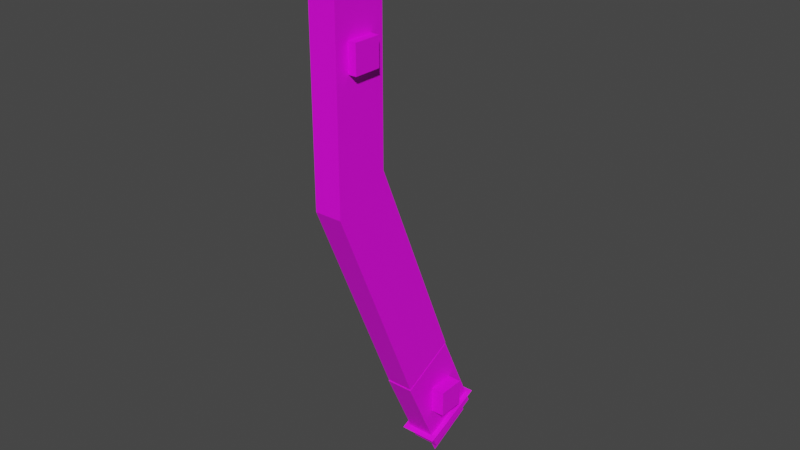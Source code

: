 # Source: ahsokaRebel.blend  (saved by Blender 2.92.15; exported with 4.5.12 LTS)
import bpy
from mathutils import Matrix  # noqa: F401  (used for matrix-valued properties, if any)

bpy.ops.wm.read_factory_settings(use_empty=True)
scene = bpy.context.scene
scene.name = 'Scene'

# ---- collections
col_collection = bpy.data.collections.new('Collection'); scene.collection.children.link(col_collection)

# ---- images (referenced by path relative to the original .blend; pixels are not part of the script)
import os
ASSET_DIR = os.environ.get("B2B_ASSET_DIR", "")  # directory of the original .blend (textures are referenced by path, not embedded)
HERE = os.path.dirname(os.path.abspath(__file__))  # packed textures are extracted next to this script under _unpacked/

def load_image(name, relpath, width, height, colorspace="sRGB"):
    """Load a texture the original file referenced (path relative to the .blend, or extracted next to this script)."""
    p = next((c for c in (os.path.join(HERE, relpath), os.path.join(ASSET_DIR, relpath)) if relpath and os.path.exists(c)), "")
    if p:
        img = bpy.data.images.load(p, check_existing=True)
        img.name = name
    else:  # same state as the original file: an image datablock whose file is absent (Cycles renders it pink)
        img = bpy.data.images.new(name, width, height)
        img.source = "FILE"
        img.filepath = "//" + (relpath or name)
    img.colorspace_settings.name = colorspace
    return img
img_ahsokarebel_png = load_image('ahsokaRebel.png', 'ahsokaRebel.png', 1024, 1024, 'sRGB')

# ---- materials (node trees are filled in below, after node groups)
mat_material_001 = bpy.data.materials.new('Material.001')
mat_material_001.use_transparent_shadow = False

# ---- material node trees
mat_material_001.use_nodes = True; mat_material_001.node_tree.nodes.clear()
_N = mat_material_001.node_tree.nodes; _L = mat_material_001.node_tree.links
n0 = _N.new('ShaderNodeBsdfPrincipled'); n0.name = 'Principled BSDF'; n0.location = (10, 300)
n0.distribution = 'GGX'
n0.subsurface_method = 'BURLEY'
n0.inputs[3].default_value = 1.45
n0.inputs[27].default_value = (0.0, 0.0, 0.0, 1.0)
n0.inputs[28].default_value = 1.0
n1 = _N.new('ShaderNodeOutputMaterial'); n1.name = 'Material Output'; n1.location = (300, 300)
n2 = _N.new('ShaderNodeTexImage'); n2.name = 'Image Texture'; n2.location = (-280, 280)
n2.image = img_ahsokarebel_png
n2.interpolation = 'Closest'
_L.new(n0.outputs[0], n1.inputs[0])
_L.new(n2.outputs[0], n0.inputs[0])
n1.is_active_output = True

# ---- world
world_world = bpy.data.worlds.new('World'); scene.world = world_world
world_world.use_nodes = True; world_world.node_tree.nodes.clear()
_N = world_world.node_tree.nodes; _L = world_world.node_tree.links
n0 = _N.new('ShaderNodeOutputWorld'); n0.name = 'World Output'; n0.location = (300, 300)
n1 = _N.new('ShaderNodeBackground'); n1.name = 'Background'; n1.location = (10, 300)
n1.inputs[0].default_value = (0.05088, 0.05088, 0.05088, 1.0)
_L.new(n1.outputs[0], n0.inputs[0])
n0.is_active_output = True
world_world.color = (0.05088, 0.05088, 0.05088)
world_world.use_sun_shadow = False
world_world.sun_shadow_jitter_overblur = 0.0

# ---- meshes
me_cube_026 = bpy.data.meshes.new('Cube.026')
me_cube_026.from_pydata([(-0.5187, -1.744, -2.188), (-0.5187, -1.744, 5.625), (-0.5187, 0.3397, -1.146), (-0.5187, 0.3397, 5.625), (0.523, -1.744, -2.188), (0.523, -1.744, 5.625), (0.523, 0.3397, -1.146), (0.523, 0.3397, 5.625), (-0.5187, 1.767, -10.52), (-0.5187, 3.85, -9.48), (0.523, 1.767, -10.52), (0.523, 3.85, -9.48), (0.523, -1.223, 2.5), (0.523, -1.223, 3.542), (0.523, -0.1812, 2.5), (0.523, -0.1812, 3.542), (0.8355, -1.223, 2.5), (0.8355, -1.223, 3.542), (0.8355, -0.1812, 2.5), (0.8355, -0.1812, 3.542)], [], [(0, 1, 3, 2), (2, 3, 7, 6), (6, 7, 5, 4), (4, 5, 1, 0), (2, 6, 11, 9), (7, 3, 1, 5), (9, 11, 10, 8), (0, 2, 9, 8), (6, 4, 10, 11), (4, 0, 8, 10), (12, 13, 15, 14), (14, 15, 19, 18), (18, 19, 17, 16), (16, 17, 13, 12), (14, 18, 16, 12), (19, 15, 13, 17)])
_uv = me_cube_026.uv_layers.new(name='UVMap')
_uv.uv.foreach_set('vector', [0.1562, 0.75, 0.1562, 1.0, 0.09375, 1.0, 0.09375, 0.7812, 0.09375, 0.7812, 0.09375, 1.0, 0.0625, 1.0, 0.0625, 0.7812, 0.0625, 0.7812, 0.0625, 1.0, 0.0, 1.0, 0.0, 0.75, 0.1875, 0.75, 0.1875, 1.0, 0.1562, 1.0, 0.1562, 0.75, 0.09375, 0.6875, 0.0625, 0.6875, 0.0625, 0.4375, 0.09375, 0.4375, 1.0, 1.0, 1.0, 1.0, 1.0, 1.0, 1.0, 1.0, 1.0, 1.0, 1.0, 1.0, 1.0, 1.0, 1.0, 1.0, 0.1562, 0.6875, 0.09375, 0.6875, 0.09375, 0.4375, 0.1562, 0.4375, 0.0625, 0.6875, 0.0, 0.6875, 0.0, 0.4375, 0.0625, 0.4375, 0.1875, 0.6875, 0.1562, 0.6875, 0.1562, 0.4375, 0.1875, 0.4375, 1.0, 1.0, 1.0, 1.0, 1.0, 1.0, 1.0, 1.0, 0.25, 0.875, 0.25, 0.9062, 0.2812, 0.9062, 0.2812, 0.875, 0.2812, 0.875, 0.2812, 0.9062, 0.3125, 0.9062, 0.3125, 0.875, 0.3125, 0.875, 0.3125, 0.9062, 0.3438, 0.9062, 0.3438, 0.875, 0.2812, 0.8438, 0.2812, 0.875, 0.3125, 0.875, 0.3125, 0.8438, 0.2812, 0.9062, 0.2812, 0.9375, 0.3125, 0.9375, 0.3125, 0.9062])
me_cube_026.materials.append(mat_material_001)
me_cube_026.use_remesh_fix_poles = True
me_cube_026.use_remesh_preserve_attributes = False
me_cube_026.use_mirror_vertex_groups = False
me_cube_026.update()
me_cube_025 = bpy.data.meshes.new('Cube.025')
me_cube_025.from_pydata([(-0.2994, -0.5987, -0.3989), (-0.2994, -0.5987, 0.1998), (-0.2994, 0.5987, -0.3989), (-0.2994, 0.5987, 0.1998), (0.2994, -0.5987, -0.3989), (0.2994, -0.5987, 0.1998), (0.2994, 0.5987, -0.3989), (0.2994, 0.5987, 0.1998), (-0.5987, -0.8981, -0.3989), (-0.5987, 0.8981, -0.3989), (0.5987, -0.8981, -0.3989), (0.5987, 0.8981, -0.3989), (-0.5388, -0.5388, -0.3145), (-0.5388, -0.5388, 0.2243), (-0.5388, 0.5388, -0.3145), (-0.5388, 0.5388, 0.2243), (0.5388, -0.5388, -0.3145), (0.5388, -0.5388, 0.2243), (0.5388, 0.5388, -0.3145), (0.5388, 0.5388, 0.2243), (-0.2994, -0.2994, 0.2243), (-0.2994, 0.2994, 0.2243), (0.2994, 0.2994, 0.2243), (0.2994, -0.2994, 0.2243), (-0.2994, -0.2994, 0.4638), (-0.2994, 0.2994, 0.4638), (0.2994, 0.2994, 0.4638), (0.2994, -0.2994, 0.4638)], [], [(0, 1, 3, 2), (2, 3, 7, 6), (6, 7, 5, 4), (4, 5, 1, 0), (14, 15, 19, 18), (7, 3, 1, 5), (2, 6, 4, 0), (12, 13, 15, 14), (18, 19, 17, 16), (8, 10, 11, 9), (16, 17, 13, 12), (14, 18, 16, 12), (15, 13, 20, 21), (19, 15, 21, 22), (13, 17, 23, 20), (17, 19, 22, 23), (22, 21, 25, 26), (26, 25, 24, 27), (20, 23, 27, 24), (21, 20, 24, 25), (23, 22, 26, 27)])
_uv = me_cube_025.uv_layers.new(name='UVMap')
_uv.uv.foreach_set('vector', [0.625, 0.9062, 0.6562, 0.9062, 0.6562, 0.9688, 0.625, 0.9688, 0.6562, 1.0, 0.6562, 0.9688, 0.6875, 0.9688, 0.6875, 1.0, 0.7188, 0.9688, 0.6875, 0.9688, 0.6875, 0.9062, 0.7188, 0.9062, 0.6875, 0.875, 0.6875, 0.9062, 0.6562, 0.9062, 0.6562, 0.875, 0.5, 0.8438, 0.5, 0.8125, 0.5625, 0.8125, 0.5625, 0.8438, 0.6875, 0.9688, 0.6562, 0.9688, 0.6562, 0.9062, 0.6875, 0.9062, 1.0, 1.0, 1.0, 1.0, 1.0, 1.0, 1.0, 1.0, 0.4688, 0.75, 0.5, 0.75, 0.5, 0.8125, 0.4688, 0.8125, 0.5938, 0.8125, 0.5625, 0.8125, 0.5625, 0.75, 0.5938, 0.75, 0.4688, 1.0, 0.4688, 0.9375, 0.5625, 0.9375, 0.5625, 1.0, 0.5625, 0.7188, 0.5625, 0.75, 0.5, 0.75, 0.5, 0.7188, 0.5, 0.6562, 0.5625, 0.6562, 0.5625, 0.7188, 0.5, 0.7188, 0.5, 0.8125, 0.5, 0.75, 0.5156, 0.7656, 0.5156, 0.7969, 0.5625, 0.8125, 0.5, 0.8125, 0.5156, 0.7969, 0.5469, 0.7969, 0.5, 0.75, 0.5625, 0.75, 0.5469, 0.7656, 0.5156, 0.7656, 0.5625, 0.75, 0.5625, 0.8125, 0.5469, 0.7969, 0.5469, 0.7656, 0.6875, 0.8438, 0.6562, 0.8438, 0.6562, 0.8125, 0.6875, 0.8125, 0.6875, 0.8125, 0.6562, 0.8125, 0.6562, 0.7812, 0.6875, 0.7812, 0.6562, 0.75, 0.6875, 0.75, 0.6875, 0.7812, 0.6562, 0.7812, 0.625, 0.8125, 0.625, 0.7812, 0.6562, 0.7812, 0.6562, 0.8125, 0.7188, 0.7812, 0.7188, 0.8125, 0.6875, 0.8125, 0.6875, 0.7812])
me_cube_025.materials.append(mat_material_001)
me_cube_025.use_remesh_fix_poles = True
me_cube_025.use_remesh_preserve_attributes = False
me_cube_025.use_mirror_vertex_groups = False
me_cube_025.update()
me_cube_027 = bpy.data.meshes.new('Cube.027')
me_cube_027.from_pydata([(-0.4793, -0.4527, -1.601), (-0.4793, -1.95, 1.602), (-0.4793, 1.464, -0.6423), (-0.4793, -0.03305, 2.561), (0.4792, -0.4527, -1.601), (0.4792, -1.95, 1.602), (0.4792, 1.464, -0.6423), (0.4792, -0.03305, 2.561), (-0.6709, -0.9214, -1.072), (0.6709, -0.9214, -1.072), (-0.6709, 1.379, -0.1134), (0.6709, 1.379, -0.1134), (0.4792, -0.7255, 0.09273), (0.4792, -0.7255, 1.051), (0.4792, 0.2329, 0.09273), (0.4792, 0.2329, 1.051), (0.9585, -0.7255, 0.09273), (0.9585, -0.7255, 1.051), (0.9585, 0.2329, 0.09273), (0.9585, 0.2329, 1.051), (-6.188e-06, -0.322, -1.509), (-8.095e-06, 0.1049, -2.367), (-6.188e-06, 1.394, -0.6551), (-8.095e-06, 1.821, -1.513)], [], [(0, 1, 3, 2), (2, 3, 7, 6), (6, 7, 5, 4), (4, 5, 1, 0), (2, 6, 4, 0), (7, 3, 1, 5), (8, 9, 11, 10), (12, 13, 15, 14), (14, 15, 19, 18), (18, 19, 17, 16), (16, 17, 13, 12), (14, 18, 16, 12), (19, 15, 13, 17), (20, 21, 23, 22)])
_uv = me_cube_027.uv_layers.new(name='UVMap')
_uv.uv.foreach_set('vector', [0.1562, 0.2188, 0.1562, 0.3125, 0.09375, 0.3125, 0.09375, 0.2188, 0.09375, 0.2188, 0.09375, 0.3125, 0.0625, 0.3125, 0.0625, 0.2188, 0.0625, 0.2188, 0.0625, 0.3125, 0.0, 0.3125, 0.0, 0.2188, 0.1875, 0.2188, 0.1875, 0.3125, 0.1562, 0.3125, 0.1562, 0.2188, 0.0625, 0.1875, 0.0625, 0.2188, 0.0, 0.2188, 0.0, 0.1875, 1.0, 1.0, 1.0, 1.0, 1.0, 1.0, 1.0, 1.0, 0.25, 0.1562, 0.25, 0.09375, 0.3438, 0.09375, 0.3438, 0.1562, 1.0, 1.0, 1.0, 1.0, 1.0, 1.0, 1.0, 1.0, 0.25, 0.25, 0.25, 0.2812, 0.2812, 0.2812, 0.2812, 0.25, 0.2812, 0.25, 0.2812, 0.2812, 0.3125, 0.2812, 0.3125, 0.25, 0.3125, 0.25, 0.3125, 0.2812, 0.3438, 0.2812, 0.3438, 0.25, 0.2812, 0.2188, 0.2812, 0.25, 0.3125, 0.25, 0.3125, 0.2188, 0.2812, 0.2812, 0.2812, 0.3125, 0.3125, 0.3125, 0.3125, 0.2812, 0.0, 0.125, 0.0, 0.09375, 0.0625, 0.09375, 0.0625, 0.125])
me_cube_027.materials.append(mat_material_001)
me_cube_027.use_remesh_fix_poles = True
me_cube_027.use_remesh_preserve_attributes = False
me_cube_027.use_mirror_vertex_groups = False
me_cube_027.update()

# ---- objects
ob_body_007 = bpy.data.objects.new('body.007', me_cube_026)
ob_emitter_007 = bpy.data.objects.new('emitter.007', me_cube_025)
ob_pommel_007 = bpy.data.objects.new('pommel.007', me_cube_027)

# ---- transforms, parenting, visibility, modifiers, constraints
ob_body_007.location = (0.0, 0.0454, -0.5505)
ob_body_007.scale = (0.09599, 0.09599, 0.09599)
ob_body_007.lineart.crease_threshold = 0.0
ob_emitter_007.location = (0.0, -0.02199, 0.05704)
ob_emitter_007.scale = (0.167, 0.167, 0.167)
ob_emitter_007.lineart.crease_threshold = 0.0
ob_pommel_007.location = (0.0, 0.4184, -1.733)
ob_pommel_007.scale = (0.1043, 0.1043, 0.1043)
ob_pommel_007.lineart.crease_threshold = 0.0

# ---- collection membership
col_collection.objects.link(ob_body_007)
col_collection.objects.link(ob_emitter_007)
col_collection.objects.link(ob_pommel_007)

# ---- scene / render settings (as saved in the file)
scene.frame_start = 1; scene.frame_end = 250; scene.frame_set(23)
scene.render.engine = 'BLENDER_EEVEE_NEXT'
scene.cycles.use_denoising = False
scene.cycles.samples = 128
scene.cycles.sampling_pattern = 'TABULATED_SOBOL'
scene.cycles.use_adaptive_sampling = False
scene.cycles.use_light_tree = False
scene.view_settings.view_transform = 'Filmic'
bpy.context.view_layer.update()

# ---- added for rendering (the .blend has no active camera and no usable light): camera, sun
cam_auto = bpy.data.cameras.new('AutoCamera')
cam_auto.lens = 50.0
cam_auto.sensor_width = 36.0
cam_auto.clip_end = 1000.0
ob_auto_camera = bpy.data.objects.new('AutoCamera', cam_auto)
scene.collection.objects.link(ob_auto_camera)
ob_auto_camera.location = (2.09324, -2.29366, 0.752046)
ob_auto_camera.rotation_euler = (1.09748, -7.21219e-08, 0.694738)
scene.camera = ob_auto_camera
light_auto_sun = bpy.data.lights.new('AutoSun', 'SUN')
light_auto_sun.energy = 3.0
light_auto_sun.angle = 0.0523599
ob_auto_sun = bpy.data.objects.new('AutoSun', light_auto_sun)
scene.collection.objects.link(ob_auto_sun)
ob_auto_sun.rotation_euler = (0.872665, 0.174533, 0.523599)
bpy.context.view_layer.update()
